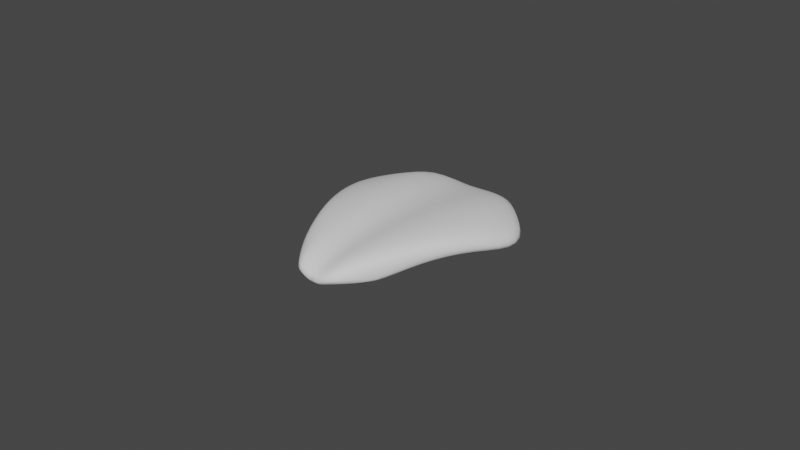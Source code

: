 # Source: petale2.blend  (saved by Blender 3.0.42; exported with 4.5.12 LTS)
import bpy
from mathutils import Matrix  # noqa: F401  (used for matrix-valued properties, if any)

bpy.ops.wm.read_factory_settings(use_empty=True)
scene = bpy.context.scene
scene.name = 'Scene'

# ---- world
world_world = bpy.data.worlds.new('World'); scene.world = world_world
world_world.use_nodes = True; world_world.node_tree.nodes.clear()
_N = world_world.node_tree.nodes; _L = world_world.node_tree.links
n0 = _N.new('ShaderNodeOutputWorld'); n0.name = 'World Output'; n0.location = (300, 300)
n1 = _N.new('ShaderNodeBackground'); n1.name = 'Background'; n1.location = (10, 300)
n1.inputs[0].default_value = (0.05088, 0.05088, 0.05088, 1.0)
_L.new(n1.outputs[0], n0.inputs[0])
n0.is_active_output = True
world_world.color = (0.05088, 0.05088, 0.05088)
world_world.use_sun_shadow = False
world_world.sun_shadow_jitter_overblur = 0.0

# ---- meshes
me_cube_002 = bpy.data.meshes.new('Cube.002')
me_cube_002.from_pydata([(-0.05657, -0.0992, -0.2026), (-0.05657, -0.0992, 0.06898), (-0.1358, 0.08837, -0.3116), (-0.1358, 0.08837, -0.04006), (0.05657, -0.0992, -0.2026), (0.05657, -0.0992, 0.06898), (0.1358, 0.08837, -0.3116), (0.1358, 0.08837, -0.04006), (0.05277, 0.1721, -0.2218), (-0.05657, 0.1721, -0.1984), (-0.05657, 0.1721, 0.1183), (0.05277, 0.1721, 0.09481), (-0.01967, -0.1446, -0.1984), (0.01786, -0.1446, -0.2218), (0.01786, -0.1446, 0.09481), (-0.01967, -0.1446, 0.09268), (2.884e-09, 0.1721, -0.3058), (2.884e-09, 0.1721, 0.01084), (2.884e-09, -0.1446, -0.3058), (2.884e-09, -0.1446, 0.01084), (-0.09427, 0.1302, -0.2138), (-0.0319, -0.1333, 0.08026), (-0.09427, 0.1302, 0.08026), (-0.0319, -0.1333, -0.2138), (0.09885, 0.1302, 0.1037), (0.03293, -0.1333, -0.1904), (0.09885, 0.1302, -0.1904), (0.03293, -0.1333, 0.1037), (-0.1094, 0.01804, -0.1009), (-0.08297, -0.04449, -0.06457), (-0.08297, -0.04449, 0.207), (-0.1094, 0.01804, 0.1706), (0.08297, -0.04449, -0.06457), (0.1094, 0.01804, -0.1009), (0.1094, 0.01804, 0.1706), (0.08297, -0.04449, 0.207), (0.04113, 0.05871, 0.2691), (0.0295, -0.04684, 0.2691), (-0.04427, 0.05871, 0.2841), (-0.03197, -0.04684, 0.2755), (-0.04427, 0.05871, -0.02404), (-0.03197, -0.04684, -0.02404), (0.04113, 0.05871, -0.04749), (0.0295, -0.04684, -0.04749), (2.884e-09, 0.05871, -0.1315), (2.884e-09, -0.04684, -0.1315), (2.884e-09, 0.05871, 0.1852), (2.884e-09, -0.04684, 0.1852), (-0.07348, 0.03457, -0.03949), (-0.05269, -0.05327, -0.03949), (-0.07348, 0.03457, 0.2546), (-0.05269, -0.05327, 0.2546), (0.07687, 0.03457, 0.278), (0.0549, -0.05327, 0.278), (0.07687, 0.03457, -0.01604), (0.0549, -0.05327, -0.01604)], [], [(28, 31, 3, 2), (26, 24, 7, 6), (32, 35, 5, 4), (23, 21, 1, 0), (55, 32, 4, 25), (51, 30, 1, 21), (53, 37, 14, 27), (47, 39, 15, 19), (49, 41, 12, 23), (45, 43, 13, 18), (25, 27, 14, 13), (18, 19, 15, 12), (20, 22, 10, 9), (16, 17, 11, 8), (9, 10, 17, 16), (13, 14, 19, 18), (41, 45, 18, 12), (37, 47, 19, 14), (2, 3, 22, 20), (29, 49, 23, 0), (39, 51, 21, 15), (12, 15, 21, 23), (4, 5, 27, 25), (35, 53, 27, 5), (43, 55, 25, 13), (8, 11, 24, 26), (8, 26, 54, 42), (42, 54, 55, 43), (7, 24, 52, 34), (34, 52, 53, 35), (10, 22, 50, 38), (38, 50, 51, 39), (2, 20, 48, 28), (28, 48, 49, 29), (11, 17, 46, 36), (36, 46, 47, 37), (9, 16, 44, 40), (40, 44, 45, 41), (16, 8, 42, 44), (44, 42, 43, 45), (20, 9, 40, 48), (48, 40, 41, 49), (17, 10, 38, 46), (46, 38, 39, 47), (24, 11, 36, 52), (52, 36, 37, 53), (22, 3, 31, 50), (50, 31, 30, 51), (26, 6, 33, 54), (54, 33, 32, 55), (6, 7, 34, 33), (33, 34, 35, 32), (0, 1, 30, 29), (29, 30, 31, 28)])
me_cube_002.polygons.foreach_set('use_smooth', [True] * 54)
_uv = me_cube_002.uv_layers.new(name='UVMap')
_uv.uv.foreach_set('vector', [0.375, 0.1667, 0.625, 0.1667, 0.625, 0.25, 0.375, 0.25, 0.375, 0.4583, 0.625, 0.4583, 0.625, 0.5, 0.375, 0.5, 0.375, 0.6667, 0.625, 0.6667, 0.625, 0.75, 0.375, 0.75, 0.375, 0.9583, 0.625, 0.9583, 0.625, 1.0, 0.375, 1.0, 0.3333, 0.6667, 0.375, 0.6667, 0.375, 0.75, 0.3333, 0.75, 0.8333, 0.6667, 0.875, 0.6667, 0.875, 0.75, 0.8333, 0.75, 0.6667, 0.6667, 0.7083, 0.6667, 0.7083, 0.75, 0.6667, 0.75, 0.75, 0.6667, 0.7917, 0.6667, 0.7917, 0.75, 0.75, 0.75, 0.1667, 0.6667, 0.2083, 0.6667, 0.2083, 0.75, 0.1667, 0.75, 0.25, 0.6667, 0.2917, 0.6667, 0.2917, 0.75, 0.25, 0.75, 0.375, 0.7917, 0.625, 0.7917, 0.625, 0.8333, 0.375, 0.8333, 0.375, 0.875, 0.625, 0.875, 0.625, 0.9167, 0.375, 0.9167, 0.375, 0.2917, 0.625, 0.2917, 0.625, 0.3333, 0.375, 0.3333, 0.375, 0.375, 0.625, 0.375, 0.625, 0.4167, 0.375, 0.4167, 0.375, 0.3333, 0.625, 0.3333, 0.625, 0.375, 0.375, 0.375, 0.375, 0.8333, 0.625, 0.8333, 0.625, 0.875, 0.375, 0.875, 0.2083, 0.6667, 0.25, 0.6667, 0.25, 0.75, 0.2083, 0.75, 0.7083, 0.6667, 0.75, 0.6667, 0.75, 0.75, 0.7083, 0.75, 0.375, 0.25, 0.625, 0.25, 0.625, 0.2917, 0.375, 0.2917, 0.125, 0.6667, 0.1667, 0.6667, 0.1667, 0.75, 0.125, 0.75, 0.7917, 0.6667, 0.8333, 0.6667, 0.8333, 0.75, 0.7917, 0.75, 0.375, 0.9167, 0.625, 0.9167, 0.625, 0.9583, 0.375, 0.9583, 0.375, 0.75, 0.625, 0.75, 0.625, 0.7917, 0.375, 0.7917, 0.625, 0.6667, 0.6667, 0.6667, 0.6667, 0.75, 0.625, 0.75, 0.2917, 0.6667, 0.3333, 0.6667, 0.3333, 0.75, 0.2917, 0.75, 0.375, 0.4167, 0.625, 0.4167, 0.625, 0.4583, 0.375, 0.4583, 0.2917, 0.5, 0.3333, 0.5, 0.3333, 0.5833, 0.2917, 0.5833, 0.2917, 0.5833, 0.3333, 0.5833, 0.3333, 0.6667, 0.2917, 0.6667, 0.625, 0.5, 0.6667, 0.5, 0.6667, 0.5833, 0.625, 0.5833, 0.625, 0.5833, 0.6667, 0.5833, 0.6667, 0.6667, 0.625, 0.6667, 0.7917, 0.5, 0.8333, 0.5, 0.8333, 0.5833, 0.7917, 0.5833, 0.7917, 0.5833, 0.8333, 0.5833, 0.8333, 0.6667, 0.7917, 0.6667, 0.125, 0.5, 0.1667, 0.5, 0.1667, 0.5833, 0.125, 0.5833, 0.125, 0.5833, 0.1667, 0.5833, 0.1667, 0.6667, 0.125, 0.6667, 0.7083, 0.5, 0.75, 0.5, 0.75, 0.5833, 0.7083, 0.5833, 0.7083, 0.5833, 0.75, 0.5833, 0.75, 0.6667, 0.7083, 0.6667, 0.2083, 0.5, 0.25, 0.5, 0.25, 0.5833, 0.2083, 0.5833, 0.2083, 0.5833, 0.25, 0.5833, 0.25, 0.6667, 0.2083, 0.6667, 0.25, 0.5, 0.2917, 0.5, 0.2917, 0.5833, 0.25, 0.5833, 0.25, 0.5833, 0.2917, 0.5833, 0.2917, 0.6667, 0.25, 0.6667, 0.1667, 0.5, 0.2083, 0.5, 0.2083, 0.5833, 0.1667, 0.5833, 0.1667, 0.5833, 0.2083, 0.5833, 0.2083, 0.6667, 0.1667, 0.6667, 0.75, 0.5, 0.7917, 0.5, 0.7917, 0.5833, 0.75, 0.5833, 0.75, 0.5833, 0.7917, 0.5833, 0.7917, 0.6667, 0.75, 0.6667, 0.6667, 0.5, 0.7083, 0.5, 0.7083, 0.5833, 0.6667, 0.5833, 0.6667, 0.5833, 0.7083, 0.5833, 0.7083, 0.6667, 0.6667, 0.6667, 0.8333, 0.5, 0.875, 0.5, 0.875, 0.5833, 0.8333, 0.5833, 0.8333, 0.5833, 0.875, 0.5833, 0.875, 0.6667, 0.8333, 0.6667, 0.3333, 0.5, 0.375, 0.5, 0.375, 0.5833, 0.3333, 0.5833, 0.3333, 0.5833, 0.375, 0.5833, 0.375, 0.6667, 0.3333, 0.6667, 0.375, 0.5, 0.625, 0.5, 0.625, 0.5833, 0.375, 0.5833, 0.375, 0.5833, 0.625, 0.5833, 0.625, 0.6667, 0.375, 0.6667, 0.375, 0.0, 0.625, 0.0, 0.625, 0.08333, 0.375, 0.08333, 0.375, 0.08333, 0.625, 0.08333, 0.625, 0.1667, 0.375, 0.1667])
me_cube_002.use_remesh_fix_poles = True
me_cube_002.use_remesh_preserve_attributes = False
me_cube_002.update()

# ---- objects
ob_petale2 = bpy.data.objects.new('petale2', me_cube_002)

# ---- transforms, parenting, visibility, modifiers, constraints
ob_petale2.location = (-0.001816, -6.283e-07, -0.001864)
ob_petale2.scale = (0.2406, 0.2406, 0.02366)
_m = ob_petale2.modifiers.new('Subdivision', 'SUBSURF')

# ---- collection membership
scene.collection.objects.link(ob_petale2)

# ---- scene / render settings (as saved in the file)
scene.frame_start = 1; scene.frame_end = 250; scene.frame_set(53)
scene.render.engine = 'BLENDER_EEVEE_NEXT'
scene.cycles.sampling_pattern = 'TABULATED_SOBOL'
scene.cycles.use_light_tree = False
scene.view_settings.view_transform = 'Filmic'
bpy.context.view_layer.update()

# ---- added for rendering (the .blend has no active camera and no usable light): camera, sun
cam_auto = bpy.data.cameras.new('AutoCamera')
cam_auto.lens = 50.0
cam_auto.sensor_width = 36.0
cam_auto.clip_end = 1000.0
ob_auto_camera = bpy.data.objects.new('AutoCamera', cam_auto)
scene.collection.objects.link(ob_auto_camera)
ob_auto_camera.location = (0.183229, -0.218747, 0.145846)
ob_auto_camera.rotation_euler = (1.09748, -7.21219e-08, 0.694738)
scene.camera = ob_auto_camera
light_auto_sun = bpy.data.lights.new('AutoSun', 'SUN')
light_auto_sun.energy = 3.0
light_auto_sun.angle = 0.0523599
ob_auto_sun = bpy.data.objects.new('AutoSun', light_auto_sun)
scene.collection.objects.link(ob_auto_sun)
ob_auto_sun.rotation_euler = (0.872665, 0.174533, 0.523599)
bpy.context.view_layer.update()
